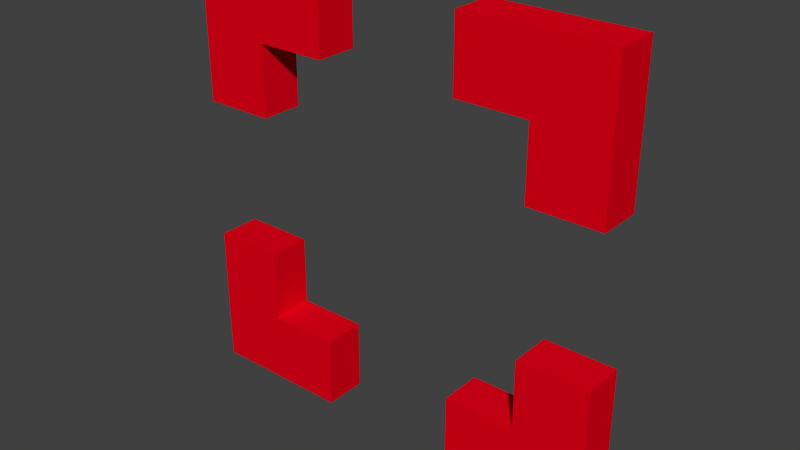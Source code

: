 # Source: cursor.blend  (saved by Blender 2.69.0; exported with 4.5.12 LTS)
import bpy
from mathutils import Matrix  # noqa: F401  (used for matrix-valued properties, if any)

bpy.ops.wm.read_factory_settings(use_empty=True)
scene = bpy.context.scene
scene.name = 'Scene'

# ---- collections
col_collection_1 = bpy.data.collections.new('Collection 1'); scene.collection.children.link(col_collection_1)

# ---- materials (node trees are filled in below, after node groups)
mat_test = bpy.data.materials.new('Test')
mat_test.alpha_threshold = 0.0
mat_test.use_transparent_shadow = False
mat_test.diffuse_color = (0.8, 0.0, 0.009921, 1.0)
mat_test.roughness = 0.5
mat_test.line_color = (0.0, 0.0, 0.0, 1.0)

# ---- material node trees

# ---- world
world_world = bpy.data.worlds.new('World'); scene.world = world_world
world_world.color = (0.05088, 0.05088, 0.05088)
world_world.use_sun_shadow = False
world_world.sun_shadow_jitter_overblur = 0.0
world_world.cycles.sampling_method = 'MANUAL'
world_world.cycles.sample_map_resolution = 256

# ---- meshes
me_cursor = bpy.data.meshes.new('cursor')
me_cursor.from_pydata([(-0.4999, 0.05029, -0.4497), (-0.4999, 0.05029, 0.5503), (0.5001, 0.05029, 0.5503), (0.5001, 0.05029, -0.4497), (-0.4999, 0.05029, 0.217), (-0.4999, 0.05029, -0.1163), (0.1668, 0.05029, 0.5503), (-0.1666, 0.05029, 0.5503), (0.5001, 0.05029, -0.1163), (0.5001, 0.05029, 0.217), (-0.1666, 0.05029, -0.4497), (0.1668, 0.05029, -0.4497), (-0.4999, 0.05029, -0.283), (-0.3332, 0.05029, 0.5503), (0.5001, 0.05029, 0.3837), (0.3334, 0.05029, -0.4497), (-0.4999, 0.05029, 0.3837), (0.3334, 0.05029, 0.5503), (0.5001, 0.05029, -0.283), (-0.3332, 0.05029, -0.4497), (0.3334, 0.05029, -0.1163), (-0.3332, 0.05029, -0.1163), (0.3334, 0.05029, 0.217), (-0.3332, 0.05029, 0.217), (-0.1666, 0.05029, -0.283), (0.1668, 0.05029, -0.283), (-0.1666, 0.05029, 0.3837), (0.1668, 0.05029, 0.3837), (0.3334, 0.05029, 0.3837), (0.3334, 0.05029, -0.283), (-0.3332, 0.05029, -0.283), (-0.3332, 0.05029, 0.3837), (-0.4999, -0.04971, -0.4497), (-0.4999, -0.04971, 0.5503), (0.5001, -0.04971, 0.5503), (0.5001, -0.04971, -0.4497), (-0.4999, -0.04971, 0.217), (-0.4999, -0.04971, -0.1163), (0.1668, -0.04971, 0.5503), (-0.1666, -0.04971, 0.5503), (0.5001, -0.04971, -0.1163), (0.5001, -0.04971, 0.217), (-0.1666, -0.04971, -0.4497), (0.1668, -0.04971, -0.4497), (-0.4999, -0.04971, -0.283), (-0.3332, -0.04971, 0.5503), (0.5001, -0.04971, 0.3837), (0.3334, -0.04971, -0.4497), (-0.4999, -0.04971, 0.3837), (0.3334, -0.04971, 0.5503), (0.5001, -0.04971, -0.283), (-0.3332, -0.04971, -0.4497), (0.3334, -0.04971, -0.1163), (-0.3332, -0.04971, -0.1163), (0.3334, -0.04971, 0.217), (-0.3332, -0.04971, 0.217), (-0.1666, -0.04971, -0.283), (0.1668, -0.04971, -0.283), (-0.1666, -0.04971, 0.3837), (0.1668, -0.04971, 0.3837), (0.3334, -0.04971, 0.3837), (0.3334, -0.04971, -0.283), (-0.3332, -0.04971, -0.283), (-0.3332, -0.04971, 0.3837)], [], [(28, 17, 2, 14), (29, 20, 8, 18), (11, 25, 29, 15), (15, 29, 18, 3), (27, 6, 17, 28), (31, 13, 7, 26), (22, 28, 14, 9), (19, 30, 24, 10), (0, 12, 30, 19), (12, 5, 21, 30), (4, 16, 31, 23), (16, 1, 13, 31), (60, 46, 34, 49), (61, 50, 40, 52), (43, 47, 61, 57), (47, 35, 50, 61), (59, 60, 49, 38), (63, 58, 39, 45), (54, 41, 46, 60), (51, 42, 56, 62), (32, 51, 62, 44), (44, 62, 53, 37), (36, 55, 63, 48), (48, 63, 45, 33), (18, 8, 40, 50), (48, 33, 1, 16), (31, 26, 58, 63), (13, 1, 33, 45), (44, 37, 5, 12), (56, 42, 10, 24), (22, 9, 41, 54), (52, 40, 8, 20), (17, 6, 38, 49), (49, 34, 2, 17), (63, 55, 23, 31), (15, 3, 35, 47), (53, 62, 30, 21), (12, 0, 32, 44), (62, 56, 24, 30), (29, 25, 57, 61), (28, 22, 54, 60), (59, 38, 6, 27), (45, 39, 7, 13), (46, 41, 9, 14), (47, 43, 11, 15), (16, 4, 36, 48), (50, 35, 3, 18), (19, 10, 42, 51), (14, 2, 34, 46), (20, 29, 61, 52), (60, 59, 27, 28), (26, 7, 39, 58), (25, 11, 43, 57), (55, 36, 4, 23), (21, 5, 37, 53), (51, 32, 0, 19)])
me_cursor.materials.append(mat_test)
me_cursor.use_remesh_preserve_volume = False
me_cursor.use_remesh_preserve_attributes = False
me_cursor.use_mirror_vertex_groups = False
me_cursor.update()

# ---- objects
ob_cursor = bpy.data.objects.new('cursor', me_cursor)

# ---- transforms, parenting, visibility, modifiers, constraints
ob_cursor.location = (0.0, 0.0, 0.0)
ob_cursor.lineart.crease_threshold = 0.0

# ---- collection membership
col_collection_1.objects.link(ob_cursor)

# ---- scene / render settings (as saved in the file)
scene.frame_start = 1; scene.frame_end = 250; scene.frame_set(1)
scene.render.engine = 'BLENDER_EEVEE_NEXT'
scene.render.image_settings.compression = 90
scene.render.resolution_percentage = 50
scene.render.dither_intensity = 0.0
scene.cycles.use_denoising = False
scene.cycles.samples = 10
scene.cycles.sampling_pattern = 'TABULATED_SOBOL'
scene.cycles.light_sampling_threshold = 0.0
scene.cycles.use_adaptive_sampling = False
scene.cycles.use_light_tree = False
scene.cycles.blur_glossy = 0.0
scene.cycles.volume_bounces = 1
scene.cycles.pixel_filter_type = 'GAUSSIAN'
scene.cycles.sample_clamp_indirect = 0.0
scene.view_settings.view_transform = 'Standard'
bpy.context.view_layer.update()

# ---- added for rendering (the .blend has no active camera and no usable light): camera, sun
cam_auto = bpy.data.cameras.new('AutoCamera')
cam_auto.lens = 50.0
cam_auto.sensor_width = 36.0
cam_auto.clip_end = 1000.0
ob_auto_camera = bpy.data.objects.new('AutoCamera', cam_auto)
scene.collection.objects.link(ob_auto_camera)
ob_auto_camera.location = (1.31183, -1.57379, 1.09973)
ob_auto_camera.rotation_euler = (1.09748, -7.21219e-08, 0.694738)
scene.camera = ob_auto_camera
light_auto_sun = bpy.data.lights.new('AutoSun', 'SUN')
light_auto_sun.energy = 3.0
light_auto_sun.angle = 0.0523599
ob_auto_sun = bpy.data.objects.new('AutoSun', light_auto_sun)
scene.collection.objects.link(ob_auto_sun)
ob_auto_sun.rotation_euler = (0.872665, 0.174533, 0.523599)
bpy.context.view_layer.update()
